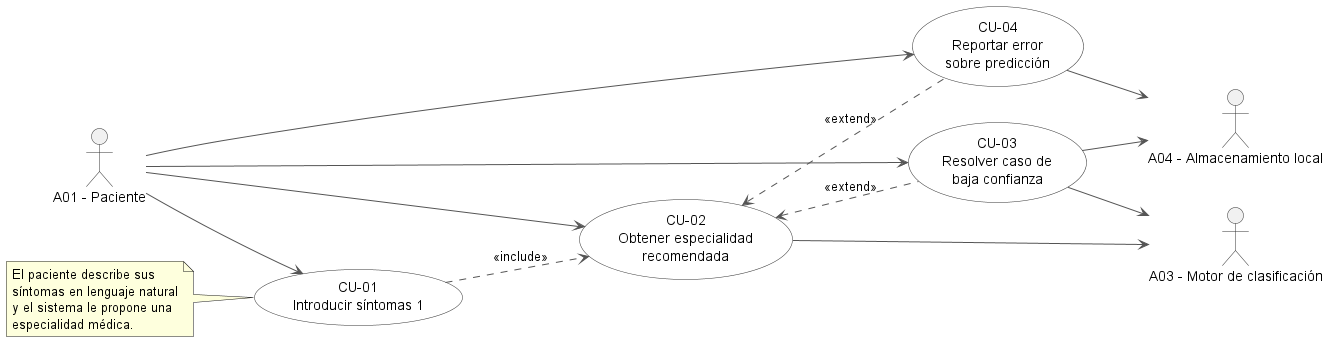

The diagram above was rendered by PlantUML. Its source (embedded in the PNG):
@startuml diagrama_casos_uso_paciente
left to right direction
skinparam packageStyle rectangle
skinparam shadowing false
skinparam ArrowColor #555555
skinparam ActorBorderColor #333333
skinparam UsecaseBorderColor #333333
skinparam UsecaseBackgroundColor #FFFFFF

' --- Actores ---
:A01 - Paciente: as Paciente
:A03 - Motor de clasificación: as Motor
:A04 - Almacenamiento local: as Storage

' --- Nota explicativa ---
note as N1
  El paciente describe sus
  síntomas en lenguaje natural
  y el sistema le propone una
  especialidad médica.
end note

' --- Casos de uso ---
usecase "CU-01\nIntroducir síntomas 1" as CU01
usecase "CU-02\nObtener especialidad\nrecomendada" as CU02
usecase "CU-03\nResolver caso de\nbaja confianza" as CU03
usecase "CU-04\nReportar error\nsobre predicción" as CU04

' --- Asociaciones actor-CU ---
Paciente --> CU01
Paciente --> CU02
Paciente --> CU03
Paciente --> CU04

' --- Relaciones include / extend ---
CU01 ..> CU02 : <<include>>
CU02 <.. CU03 : <<extend>>
CU02 <.. CU04 : <<extend>>

' --- Sistemas a la derecha ---
CU02 --> Motor
CU03 --> Motor
CU03 --> Storage
CU04 --> Storage

' --- Nota anclada ---
N1 .. CU01

@enduml